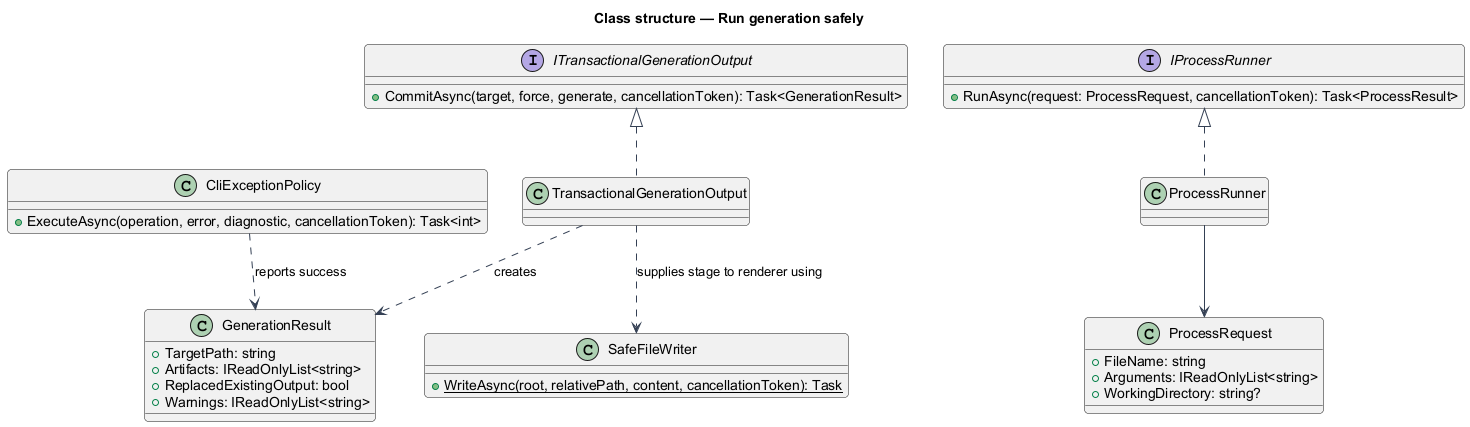

The diagram above was rendered by PlantUML. Its source (embedded in the PNG):
@startuml
skinparam backgroundColor #FFFFFF
skinparam shadowing false
skinparam roundcorner 8
skinparam defaultFontName Arial
skinparam ArrowColor #344054
title Class structure — Run generation safely

class CliExceptionPolicy {
  +ExecuteAsync(operation, error, diagnostic, cancellationToken): Task<int>
}
interface ITransactionalGenerationOutput {
  +CommitAsync(target, force, generate, cancellationToken): Task<GenerationResult>
}
class TransactionalGenerationOutput
class SafeFileWriter {
  {static} +WriteAsync(root, relativePath, content, cancellationToken): Task
}
interface IProcessRunner {
  +RunAsync(request: ProcessRequest, cancellationToken): Task<ProcessResult>
}
class ProcessRunner
class ProcessRequest {
  +FileName: string
  +Arguments: IReadOnlyList<string>
  +WorkingDirectory: string?
}
class GenerationResult {
  +TargetPath: string
  +Artifacts: IReadOnlyList<string>
  +ReplacedExistingOutput: bool
  +Warnings: IReadOnlyList<string>
}

ITransactionalGenerationOutput <|.. TransactionalGenerationOutput
IProcessRunner <|.. ProcessRunner
TransactionalGenerationOutput ..> SafeFileWriter : supplies stage to renderer using
TransactionalGenerationOutput ..> GenerationResult : creates
ProcessRunner --> ProcessRequest
CliExceptionPolicy ..> GenerationResult : reports success
@enduml